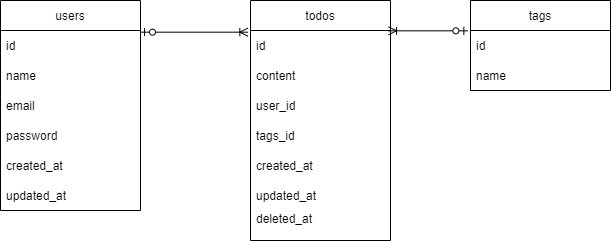

The diagram above was exported from draw.io. Its source (the exported page's mxGraphModel, read from the mxfile embedded in the PNG):
<mxGraphModel dx="534" dy="325" grid="1" gridSize="10" guides="1" tooltips="1" connect="1" arrows="1" fold="1" page="1" pageScale="1" pageWidth="827" pageHeight="1169" math="0" shadow="0">
  <root>
    <mxCell id="0" />
    <mxCell id="1" parent="0" />
    <mxCell id="2" value="todos" style="swimlane;fontStyle=0;childLayout=stackLayout;horizontal=1;startSize=30;horizontalStack=0;resizeParent=1;resizeParentMax=0;resizeLast=0;collapsible=1;marginBottom=0;" parent="1" vertex="1">
      <mxGeometry x="300" y="80" width="140" height="240" as="geometry" />
    </mxCell>
    <mxCell id="3" value="id" style="text;strokeColor=none;fillColor=none;align=left;verticalAlign=middle;spacingLeft=4;spacingRight=4;overflow=hidden;points=[[0,0.5],[1,0.5]];portConstraint=eastwest;rotatable=0;" parent="2" vertex="1">
      <mxGeometry y="30" width="140" height="30" as="geometry" />
    </mxCell>
    <mxCell id="4" value="content" style="text;strokeColor=none;fillColor=none;align=left;verticalAlign=middle;spacingLeft=4;spacingRight=4;overflow=hidden;points=[[0,0.5],[1,0.5]];portConstraint=eastwest;rotatable=0;" parent="2" vertex="1">
      <mxGeometry y="60" width="140" height="30" as="geometry" />
    </mxCell>
    <mxCell id="22" value="user_id" style="text;strokeColor=none;fillColor=none;align=left;verticalAlign=middle;spacingLeft=4;spacingRight=4;overflow=hidden;points=[[0,0.5],[1,0.5]];portConstraint=eastwest;rotatable=0;" parent="2" vertex="1">
      <mxGeometry y="90" width="140" height="30" as="geometry" />
    </mxCell>
    <mxCell id="9" value="tags_id" style="text;strokeColor=none;fillColor=none;align=left;verticalAlign=middle;spacingLeft=4;spacingRight=4;overflow=hidden;points=[[0,0.5],[1,0.5]];portConstraint=eastwest;rotatable=0;" parent="2" vertex="1">
      <mxGeometry y="120" width="140" height="30" as="geometry" />
    </mxCell>
    <mxCell id="5" value="created_at" style="text;strokeColor=none;fillColor=none;align=left;verticalAlign=middle;spacingLeft=4;spacingRight=4;overflow=hidden;points=[[0,0.5],[1,0.5]];portConstraint=eastwest;rotatable=0;" parent="2" vertex="1">
      <mxGeometry y="150" width="140" height="30" as="geometry" />
    </mxCell>
    <mxCell id="6" value="updated_at" style="text;strokeColor=none;fillColor=none;align=left;verticalAlign=middle;spacingLeft=4;spacingRight=4;overflow=hidden;points=[[0,0.5],[1,0.5]];portConstraint=eastwest;rotatable=0;" parent="2" vertex="1">
      <mxGeometry y="180" width="140" height="30" as="geometry" />
    </mxCell>
    <mxCell id="7" value="deleted_at&#10;" style="text;strokeColor=none;fillColor=none;align=left;verticalAlign=middle;spacingLeft=4;spacingRight=4;overflow=hidden;points=[[0,0.5],[1,0.5]];portConstraint=eastwest;rotatable=0;" parent="2" vertex="1">
      <mxGeometry y="210" width="140" height="30" as="geometry" />
    </mxCell>
    <mxCell id="10" value="tags" style="swimlane;fontStyle=0;childLayout=stackLayout;horizontal=1;startSize=30;horizontalStack=0;resizeParent=1;resizeParentMax=0;resizeLast=0;collapsible=1;marginBottom=0;" parent="1" vertex="1">
      <mxGeometry x="520" y="80" width="140" height="90" as="geometry" />
    </mxCell>
    <mxCell id="11" value="id" style="text;strokeColor=none;fillColor=none;align=left;verticalAlign=middle;spacingLeft=4;spacingRight=4;overflow=hidden;points=[[0,0.5],[1,0.5]];portConstraint=eastwest;rotatable=0;" parent="10" vertex="1">
      <mxGeometry y="30" width="140" height="30" as="geometry" />
    </mxCell>
    <mxCell id="12" value="name" style="text;strokeColor=none;fillColor=none;align=left;verticalAlign=middle;spacingLeft=4;spacingRight=4;overflow=hidden;points=[[0,0.5],[1,0.5]];portConstraint=eastwest;rotatable=0;" parent="10" vertex="1">
      <mxGeometry y="60" width="140" height="30" as="geometry" />
    </mxCell>
    <mxCell id="14" style="edgeStyle=none;html=1;exitX=-0.019;exitY=0.011;exitDx=0;exitDy=0;endArrow=ERoneToMany;endFill=0;startArrow=ERzeroToOne;startFill=0;entryX=0.986;entryY=0.011;entryDx=0;entryDy=0;entryPerimeter=0;exitPerimeter=0;" parent="1" source="11" target="3" edge="1">
      <mxGeometry relative="1" as="geometry" />
    </mxCell>
    <mxCell id="15" value="users" style="swimlane;fontStyle=0;childLayout=stackLayout;horizontal=1;startSize=30;horizontalStack=0;resizeParent=1;resizeParentMax=0;resizeLast=0;collapsible=1;marginBottom=0;" parent="1" vertex="1">
      <mxGeometry x="50" y="80" width="140" height="210" as="geometry" />
    </mxCell>
    <mxCell id="16" value="id" style="text;strokeColor=none;fillColor=none;align=left;verticalAlign=middle;spacingLeft=4;spacingRight=4;overflow=hidden;points=[[0,0.5],[1,0.5]];portConstraint=eastwest;rotatable=0;" parent="15" vertex="1">
      <mxGeometry y="30" width="140" height="30" as="geometry" />
    </mxCell>
    <mxCell id="17" value="name" style="text;strokeColor=none;fillColor=none;align=left;verticalAlign=middle;spacingLeft=4;spacingRight=4;overflow=hidden;points=[[0,0.5],[1,0.5]];portConstraint=eastwest;rotatable=0;" parent="15" vertex="1">
      <mxGeometry y="60" width="140" height="30" as="geometry" />
    </mxCell>
    <mxCell id="18" value="email" style="text;strokeColor=none;fillColor=none;align=left;verticalAlign=middle;spacingLeft=4;spacingRight=4;overflow=hidden;points=[[0,0.5],[1,0.5]];portConstraint=eastwest;rotatable=0;" parent="15" vertex="1">
      <mxGeometry y="90" width="140" height="30" as="geometry" />
    </mxCell>
    <mxCell id="19" value="password" style="text;strokeColor=none;fillColor=none;align=left;verticalAlign=middle;spacingLeft=4;spacingRight=4;overflow=hidden;points=[[0,0.5],[1,0.5]];portConstraint=eastwest;rotatable=0;" parent="15" vertex="1">
      <mxGeometry y="120" width="140" height="30" as="geometry" />
    </mxCell>
    <mxCell id="20" value="created_at" style="text;strokeColor=none;fillColor=none;align=left;verticalAlign=middle;spacingLeft=4;spacingRight=4;overflow=hidden;points=[[0,0.5],[1,0.5]];portConstraint=eastwest;rotatable=0;" parent="15" vertex="1">
      <mxGeometry y="150" width="140" height="30" as="geometry" />
    </mxCell>
    <mxCell id="21" value="updated_at" style="text;strokeColor=none;fillColor=none;align=left;verticalAlign=middle;spacingLeft=4;spacingRight=4;overflow=hidden;points=[[0,0.5],[1,0.5]];portConstraint=eastwest;rotatable=0;" parent="15" vertex="1">
      <mxGeometry y="180" width="140" height="30" as="geometry" />
    </mxCell>
    <mxCell id="23" style="edgeStyle=none;html=1;exitX=1;exitY=0.056;exitDx=0;exitDy=0;entryX=-0.019;entryY=0.056;entryDx=0;entryDy=0;entryPerimeter=0;endArrow=ERoneToMany;endFill=0;startArrow=ERzeroToOne;startFill=0;exitPerimeter=0;" parent="1" source="16" target="3" edge="1">
      <mxGeometry relative="1" as="geometry">
        <Array as="points" />
      </mxGeometry>
    </mxCell>
  </root>
</mxGraphModel>